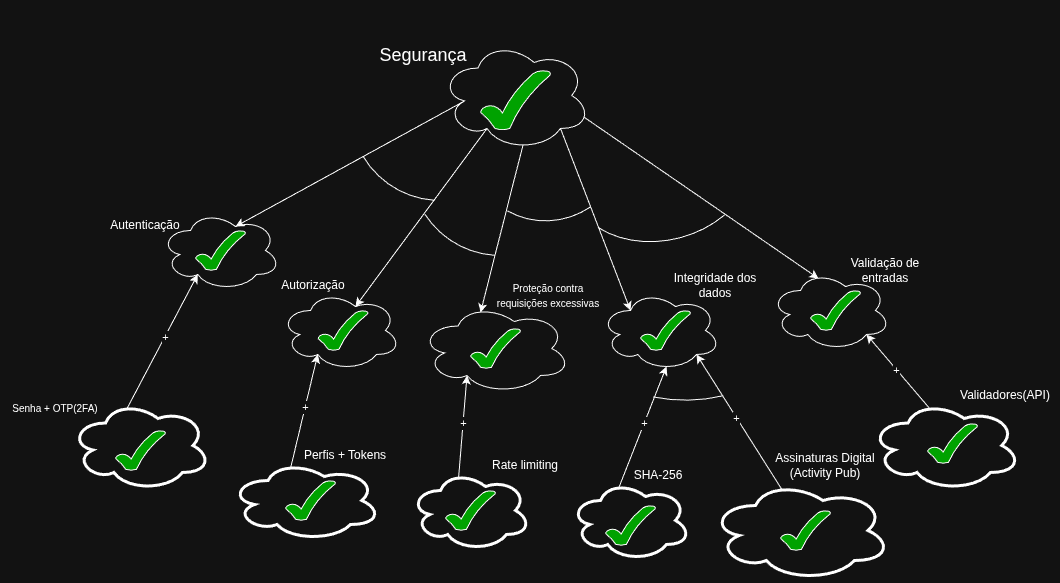

The diagram above was exported from draw.io. Its source (the exported page's mxGraphModel, read from the mxfile embedded in the PNG):
<mxGraphModel dx="2241" dy="1966" grid="1" gridSize="10" guides="1" tooltips="1" connect="1" arrows="1" fold="1" page="1" pageScale="1" pageWidth="827" pageHeight="1169" math="0" shadow="0">
  <root>
    <mxCell id="0" />
    <mxCell id="1" parent="0" />
    <mxCell id="PnxFsEG4I4PoanJargij-3" parent="1" style="ellipse;shape=cloud;whiteSpace=wrap;html=1;" value="" vertex="1">
      <mxGeometry height="110" width="150" x="340" y="10" as="geometry" />
    </mxCell>
    <mxCell id="Up3MGQ03xR6ms4PShbL--1" parent="1" style="ellipse;shape=cloud;whiteSpace=wrap;html=1;" value="" vertex="1">
      <mxGeometry height="80" width="120" x="60" y="180" as="geometry" />
    </mxCell>
    <mxCell id="ulylcCr3HeBpQ7NyEOho-3" edge="1" parent="1" source="PnxFsEG4I4PoanJargij-3" style="endArrow=classic;html=1;rounded=0;exitX=0.16;exitY=0.55;exitDx=0;exitDy=0;exitPerimeter=0;entryX=0.625;entryY=0.2;entryDx=0;entryDy=0;entryPerimeter=0;" target="Up3MGQ03xR6ms4PShbL--1" value="">
      <mxGeometry height="50" relative="1" width="50" as="geometry">
        <mxPoint x="390" y="430" as="sourcePoint" />
        <mxPoint x="200" y="434" as="targetPoint" />
      </mxGeometry>
    </mxCell>
    <mxCell id="ulylcCr3HeBpQ7NyEOho-5" parent="1" style="ellipse;shape=cloud;whiteSpace=wrap;html=1;" value="" vertex="1">
      <mxGeometry height="80" width="120" x="180" y="260" as="geometry" />
    </mxCell>
    <mxCell id="ulylcCr3HeBpQ7NyEOho-6" edge="1" parent="1" source="PnxFsEG4I4PoanJargij-3" style="endArrow=classic;html=1;rounded=0;exitX=0.31;exitY=0.8;exitDx=0;exitDy=0;exitPerimeter=0;entryX=0.625;entryY=0.2;entryDx=0;entryDy=0;entryPerimeter=0;" target="ulylcCr3HeBpQ7NyEOho-5" value="">
      <mxGeometry height="50" relative="1" width="50" as="geometry">
        <mxPoint x="430" y="313" as="sourcePoint" />
        <mxPoint x="480" y="263" as="targetPoint" />
      </mxGeometry>
    </mxCell>
    <mxCell id="ulylcCr3HeBpQ7NyEOho-8" parent="1" style="ellipse;shape=cloud;whiteSpace=wrap;html=1;" value="" vertex="1">
      <mxGeometry height="90" width="150" x="320" y="273" as="geometry" />
    </mxCell>
    <mxCell id="ulylcCr3HeBpQ7NyEOho-11" edge="1" parent="1" source="PnxFsEG4I4PoanJargij-3" style="endArrow=classic;html=1;rounded=0;exitX=0.55;exitY=0.95;exitDx=0;exitDy=0;exitPerimeter=0;entryX=0.4;entryY=0.1;entryDx=0;entryDy=0;entryPerimeter=0;" target="ulylcCr3HeBpQ7NyEOho-8" value="">
      <mxGeometry height="50" relative="1" width="50" as="geometry">
        <mxPoint x="420" y="330" as="sourcePoint" />
        <mxPoint x="440" y="380" as="targetPoint" />
      </mxGeometry>
    </mxCell>
    <mxCell id="ulylcCr3HeBpQ7NyEOho-12" parent="1" style="ellipse;shape=cloud;whiteSpace=wrap;html=1;" value="" vertex="1">
      <mxGeometry height="80" width="120" x="500" y="260" as="geometry" />
    </mxCell>
    <mxCell id="ulylcCr3HeBpQ7NyEOho-17" edge="1" parent="1" source="PnxFsEG4I4PoanJargij-3" style="endArrow=classic;html=1;rounded=0;exitX=0.8;exitY=0.8;exitDx=0;exitDy=0;exitPerimeter=0;entryX=0.25;entryY=0.25;entryDx=0;entryDy=0;entryPerimeter=0;" target="ulylcCr3HeBpQ7NyEOho-12" value="">
      <mxGeometry height="50" relative="1" width="50" as="geometry">
        <mxPoint x="470" y="130" as="sourcePoint" />
        <mxPoint x="520" y="80" as="targetPoint" />
      </mxGeometry>
    </mxCell>
    <mxCell id="ulylcCr3HeBpQ7NyEOho-18" parent="1" style="ellipse;shape=cloud;whiteSpace=wrap;html=1;" value="" vertex="1">
      <mxGeometry height="80" width="120" x="670" y="240" as="geometry" />
    </mxCell>
    <mxCell id="ulylcCr3HeBpQ7NyEOho-19" edge="1" parent="1" source="PnxFsEG4I4PoanJargij-3" style="endArrow=classic;html=1;rounded=0;exitX=0.96;exitY=0.7;exitDx=0;exitDy=0;exitPerimeter=0;entryX=0.4;entryY=0.1;entryDx=0;entryDy=0;entryPerimeter=0;" target="ulylcCr3HeBpQ7NyEOho-18" value="">
      <mxGeometry height="50" relative="1" width="50" as="geometry">
        <mxPoint x="530" y="120" as="sourcePoint" />
        <mxPoint x="660" y="40" as="targetPoint" />
      </mxGeometry>
    </mxCell>
    <mxCell id="ulylcCr3HeBpQ7NyEOho-21" parent="1" style="verticalLabelPosition=bottom;verticalAlign=top;html=1;shape=mxgraph.basic.arc;startAngle=0.9689200001993006;endAngle=0.12394600916272507;direction=south;rotation=105;" value="" vertex="1">
      <mxGeometry height="180" width="180" x="250" y="-10" as="geometry" />
    </mxCell>
    <mxCell id="ulylcCr3HeBpQ7NyEOho-22" parent="1" style="verticalLabelPosition=bottom;verticalAlign=top;html=1;shape=mxgraph.basic.arc;startAngle=0.9689024682602778;endAngle=0.11710517254540094;direction=south;rotation=105;" value="" vertex="1">
      <mxGeometry height="180" width="180" x="310" y="45" as="geometry" />
    </mxCell>
    <mxCell id="ulylcCr3HeBpQ7NyEOho-23" parent="1" style="verticalLabelPosition=bottom;verticalAlign=top;html=1;shape=mxgraph.basic.arc;startAngle=0.9422992925498727;endAngle=0.1304113472403193;direction=south;rotation=75;" value="" vertex="1">
      <mxGeometry height="150" width="140" x="377.5" y="45.00000000000001" as="geometry" />
    </mxCell>
    <mxCell id="ulylcCr3HeBpQ7NyEOho-24" parent="1" style="verticalLabelPosition=bottom;verticalAlign=top;html=1;shape=mxgraph.basic.arc;startAngle=0.9149166708754981;endAngle=0.1501608003572713;direction=south;rotation=75;" value="" vertex="1">
      <mxGeometry height="190" width="150" x="485.61" y="39.65" as="geometry" />
    </mxCell>
    <mxCell id="ulylcCr3HeBpQ7NyEOho-30" edge="1" parent="1" source="Pr4iR6gqETLJRV8_tSV_-4" style="endArrow=classic;html=1;rounded=0;entryX=0.31;entryY=0.8;entryDx=0;entryDy=0;entryPerimeter=0;exitX=0.4;exitY=0.1;exitDx=0;exitDy=0;exitPerimeter=0;" target="Up3MGQ03xR6ms4PShbL--1" value="">
      <mxGeometry height="50" relative="1" width="50" as="geometry">
        <mxPoint x="60" y="390" as="sourcePoint" />
        <mxPoint x="110" y="340" as="targetPoint" />
      </mxGeometry>
    </mxCell>
    <mxCell id="ulylcCr3HeBpQ7NyEOho-31" connectable="0" parent="ulylcCr3HeBpQ7NyEOho-30" style="edgeLabel;html=1;align=center;verticalAlign=middle;resizable=0;points=[];" value="+" vertex="1">
      <mxGeometry relative="1" x="0.0752" y="1" as="geometry">
        <mxPoint x="1" as="offset" />
      </mxGeometry>
    </mxCell>
    <mxCell id="Pr4iR6gqETLJRV8_tSV_-1" parent="1" style="ellipse;shape=cloud;whiteSpace=wrap;html=1;strokeWidth=3;" value="" vertex="1">
      <mxGeometry height="80" width="120" x="310" y="440" as="geometry" />
    </mxCell>
    <mxCell id="ulylcCr3HeBpQ7NyEOho-32" edge="1" parent="1" source="Pr4iR6gqETLJRV8_tSV_-2" style="endArrow=classic;html=1;rounded=0;entryX=0.31;entryY=0.8;entryDx=0;entryDy=0;entryPerimeter=0;exitX=0.4;exitY=0.1;exitDx=0;exitDy=0;exitPerimeter=0;" target="ulylcCr3HeBpQ7NyEOho-5" value="">
      <mxGeometry height="50" relative="1" width="50" as="geometry">
        <mxPoint x="196" y="440" as="sourcePoint" />
        <mxPoint x="243.5" y="300" as="targetPoint" />
      </mxGeometry>
    </mxCell>
    <mxCell id="ulylcCr3HeBpQ7NyEOho-33" connectable="0" parent="ulylcCr3HeBpQ7NyEOho-32" style="edgeLabel;html=1;align=center;verticalAlign=middle;resizable=0;points=[];" value="+" vertex="1">
      <mxGeometry relative="1" x="0.0752" y="1" as="geometry">
        <mxPoint x="1" as="offset" />
      </mxGeometry>
    </mxCell>
    <mxCell id="ulylcCr3HeBpQ7NyEOho-34" edge="1" parent="1" source="Pr4iR6gqETLJRV8_tSV_-1" style="endArrow=classic;html=1;rounded=0;entryX=0.31;entryY=0.8;entryDx=0;entryDy=0;entryPerimeter=0;exitX=0.4;exitY=0.1;exitDx=0;exitDy=0;exitPerimeter=0;" target="ulylcCr3HeBpQ7NyEOho-8" value="">
      <mxGeometry height="50" relative="1" width="50" as="geometry">
        <mxPoint x="360" y="448" as="sourcePoint" />
        <mxPoint x="398" y="346" as="targetPoint" />
      </mxGeometry>
    </mxCell>
    <mxCell id="ulylcCr3HeBpQ7NyEOho-35" connectable="0" parent="ulylcCr3HeBpQ7NyEOho-34" style="edgeLabel;html=1;align=center;verticalAlign=middle;resizable=0;points=[];" value="+" vertex="1">
      <mxGeometry relative="1" x="0.0752" y="1" as="geometry">
        <mxPoint x="1" as="offset" />
      </mxGeometry>
    </mxCell>
    <mxCell id="Pr4iR6gqETLJRV8_tSV_-2" parent="1" style="ellipse;shape=cloud;whiteSpace=wrap;html=1;strokeWidth=3;" value="" vertex="1">
      <mxGeometry height="80" width="150" x="130" y="430" as="geometry" />
    </mxCell>
    <mxCell id="Pr4iR6gqETLJRV8_tSV_-4" parent="1" style="ellipse;shape=cloud;whiteSpace=wrap;html=1;strokeWidth=3;" value="" vertex="1">
      <mxGeometry height="90" width="140" x="-30" y="370" as="geometry" />
    </mxCell>
    <mxCell id="ulylcCr3HeBpQ7NyEOho-39" parent="1" style="ellipse;shape=cloud;whiteSpace=wrap;html=1;strokeWidth=3;" value="" vertex="1">
      <mxGeometry height="90" width="150" x="770" y="370" as="geometry" />
    </mxCell>
    <mxCell id="ulylcCr3HeBpQ7NyEOho-40" edge="1" parent="1" source="ulylcCr3HeBpQ7NyEOho-39" style="endArrow=classic;html=1;rounded=0;entryX=0.8;entryY=0.8;entryDx=0;entryDy=0;entryPerimeter=0;exitX=0.4;exitY=0.1;exitDx=0;exitDy=0;exitPerimeter=0;" target="ulylcCr3HeBpQ7NyEOho-18" value="">
      <mxGeometry height="50" relative="1" width="50" as="geometry">
        <mxPoint x="730" y="452" as="sourcePoint" />
        <mxPoint x="753" y="320" as="targetPoint" />
      </mxGeometry>
    </mxCell>
    <mxCell id="ulylcCr3HeBpQ7NyEOho-41" connectable="0" parent="ulylcCr3HeBpQ7NyEOho-40" style="edgeLabel;html=1;align=center;verticalAlign=middle;resizable=0;points=[];" value="+" vertex="1">
      <mxGeometry relative="1" x="0.0752" y="1" as="geometry">
        <mxPoint x="1" as="offset" />
      </mxGeometry>
    </mxCell>
    <mxCell id="ulylcCr3HeBpQ7NyEOho-51" parent="1" style="verticalLabelPosition=bottom;verticalAlign=top;html=1;shape=mxgraph.basic.arc;startAngle=0.04654374702555274;endAngle=0.11470936821645246;direction=south;rotation=60;" value="" vertex="1">
      <mxGeometry height="330" width="330" x="420" y="39.65" as="geometry" />
    </mxCell>
    <mxCell id="ulylcCr3HeBpQ7NyEOho-37" edge="1" parent="1" source="ulylcCr3HeBpQ7NyEOho-36" style="endArrow=classic;html=1;rounded=0;entryX=0.55;entryY=0.95;entryDx=0;entryDy=0;entryPerimeter=0;exitX=0.4;exitY=0.1;exitDx=0;exitDy=0;exitPerimeter=0;" target="ulylcCr3HeBpQ7NyEOho-12" value="">
      <mxGeometry height="50" relative="1" width="50" as="geometry">
        <mxPoint x="581" y="440" as="sourcePoint" />
        <mxPoint x="580" y="358" as="targetPoint" />
      </mxGeometry>
    </mxCell>
    <mxCell id="ulylcCr3HeBpQ7NyEOho-38" connectable="0" parent="ulylcCr3HeBpQ7NyEOho-37" style="edgeLabel;html=1;align=center;verticalAlign=middle;resizable=0;points=[];" value="+" vertex="1">
      <mxGeometry relative="1" x="0.0752" y="1" as="geometry">
        <mxPoint x="1" as="offset" />
      </mxGeometry>
    </mxCell>
    <mxCell id="ulylcCr3HeBpQ7NyEOho-36" parent="1" style="ellipse;shape=cloud;whiteSpace=wrap;html=1;strokeWidth=3;" value="" vertex="1">
      <mxGeometry height="80" width="120" x="470" y="450" as="geometry" />
    </mxCell>
    <mxCell id="ulylcCr3HeBpQ7NyEOho-46" parent="1" style="ellipse;shape=cloud;whiteSpace=wrap;html=1;strokeWidth=3;" value="" vertex="1">
      <mxGeometry height="100" width="180" x="610" y="450" as="geometry" />
    </mxCell>
    <mxCell id="ulylcCr3HeBpQ7NyEOho-48" edge="1" parent="1" source="ulylcCr3HeBpQ7NyEOho-46" style="endArrow=classic;html=1;rounded=0;entryX=0.8;entryY=0.8;entryDx=0;entryDy=0;entryPerimeter=0;exitX=0.4;exitY=0.1;exitDx=0;exitDy=0;exitPerimeter=0;" target="ulylcCr3HeBpQ7NyEOho-12" value="">
      <mxGeometry height="50" relative="1" width="50" as="geometry">
        <mxPoint x="580" y="450" as="sourcePoint" />
        <mxPoint x="628" y="328" as="targetPoint" />
      </mxGeometry>
    </mxCell>
    <mxCell id="ulylcCr3HeBpQ7NyEOho-49" connectable="0" parent="ulylcCr3HeBpQ7NyEOho-48" style="edgeLabel;html=1;align=center;verticalAlign=middle;resizable=0;points=[];" value="+" vertex="1">
      <mxGeometry relative="1" x="0.0752" y="1" as="geometry">
        <mxPoint x="1" as="offset" />
      </mxGeometry>
    </mxCell>
    <mxCell id="Pr4iR6gqETLJRV8_tSV_-6" parent="1" style="text;html=1;whiteSpace=wrap;strokeColor=none;fillColor=none;align=center;verticalAlign=middle;rounded=0;" value="&lt;div&gt;&lt;span style=&quot;font-size: 10px;&quot;&gt;Senha + OTP(2FA)&lt;/span&gt;&lt;/div&gt;" vertex="1">
      <mxGeometry height="30" width="110" x="-100" y="363" as="geometry" />
    </mxCell>
    <mxCell id="Pr4iR6gqETLJRV8_tSV_-7" parent="1" style="text;html=1;whiteSpace=wrap;strokeColor=none;fillColor=none;align=center;verticalAlign=middle;rounded=0;" value="Autenticação" vertex="1">
      <mxGeometry height="30" width="110" x="-10" y="180" as="geometry" />
    </mxCell>
    <mxCell id="Pr4iR6gqETLJRV8_tSV_-8" parent="1" style="text;html=1;whiteSpace=wrap;strokeColor=none;fillColor=none;align=center;verticalAlign=middle;rounded=0;" value="&lt;span style=&quot;font-size: 18px;&quot;&gt;Segurança&lt;/span&gt;" vertex="1">
      <mxGeometry height="30" width="110" x="267.5" y="9.65" as="geometry" />
    </mxCell>
    <mxCell id="Pr4iR6gqETLJRV8_tSV_-9" parent="1" style="text;html=1;whiteSpace=wrap;strokeColor=none;fillColor=none;align=center;verticalAlign=middle;rounded=0;" value="Autorização" vertex="1">
      <mxGeometry height="30" width="110" x="157.5" y="240" as="geometry" />
    </mxCell>
    <mxCell id="Pr4iR6gqETLJRV8_tSV_-10" parent="1" style="text;html=1;whiteSpace=wrap;strokeColor=none;fillColor=none;align=center;verticalAlign=middle;rounded=0;" value="Perfis + Tokens" vertex="1">
      <mxGeometry height="30" width="110" x="190" y="410" as="geometry" />
    </mxCell>
    <mxCell id="Pr4iR6gqETLJRV8_tSV_-11" parent="1" style="text;html=1;whiteSpace=wrap;strokeColor=none;fillColor=none;align=center;verticalAlign=middle;rounded=0;" value="&lt;font size=&quot;1&quot;&gt;Proteção contra requisições excessivas&lt;/font&gt;" vertex="1">
      <mxGeometry height="30" width="110" x="392.5" y="250" as="geometry" />
    </mxCell>
    <mxCell id="Pr4iR6gqETLJRV8_tSV_-12" parent="1" style="text;html=1;whiteSpace=wrap;strokeColor=none;fillColor=none;align=center;verticalAlign=middle;rounded=0;" value="Rate limiting" vertex="1">
      <mxGeometry height="30" width="110" x="370" y="420" as="geometry" />
    </mxCell>
    <mxCell id="Pr4iR6gqETLJRV8_tSV_-13" parent="1" style="text;html=1;whiteSpace=wrap;strokeColor=none;fillColor=none;align=center;verticalAlign=middle;rounded=0;" value="Integridade dos dados" vertex="1">
      <mxGeometry height="30" width="110" x="560" y="240" as="geometry" />
    </mxCell>
    <mxCell id="Pr4iR6gqETLJRV8_tSV_-14" parent="1" style="text;html=1;whiteSpace=wrap;strokeColor=none;fillColor=none;align=center;verticalAlign=middle;rounded=0;" value="SHA-256" vertex="1">
      <mxGeometry height="30" width="110" x="502.5" y="430" as="geometry" />
    </mxCell>
    <mxCell id="Pr4iR6gqETLJRV8_tSV_-15" parent="1" style="text;html=1;whiteSpace=wrap;strokeColor=none;fillColor=none;align=center;verticalAlign=middle;rounded=0;" value="Assinaturas Digital&lt;div&gt;&amp;nbsp;(Activity Pub)&amp;nbsp;&lt;/div&gt;" vertex="1">
      <mxGeometry height="30" width="110" x="670" y="420" as="geometry" />
    </mxCell>
    <mxCell id="Pr4iR6gqETLJRV8_tSV_-16" parent="1" style="text;html=1;whiteSpace=wrap;strokeColor=none;fillColor=none;align=center;verticalAlign=middle;rounded=0;" value="Validadores(API)" vertex="1">
      <mxGeometry height="30" width="110" x="850" y="350" as="geometry" />
    </mxCell>
    <mxCell id="Pr4iR6gqETLJRV8_tSV_-17" parent="1" style="text;html=1;whiteSpace=wrap;strokeColor=none;fillColor=none;align=center;verticalAlign=middle;rounded=0;" value="Validação de entradas" vertex="1">
      <mxGeometry height="30" width="110" x="730" y="225" as="geometry" />
    </mxCell>
    <mxCell id="ulylcCr3HeBpQ7NyEOho-54" parent="1" style="verticalLabelPosition=bottom;verticalAlign=top;html=1;shape=mxgraph.basic.tick;fontColor=light-dark(#96df81, #ededed);strokeColor=default;fillColor=#00CC00;" value="" vertex="1">
      <mxGeometry height="60" width="70" x="380" y="39.65" as="geometry" />
    </mxCell>
    <mxCell id="ulylcCr3HeBpQ7NyEOho-55" parent="1" style="verticalLabelPosition=bottom;verticalAlign=top;html=1;shape=mxgraph.basic.tick;fontColor=light-dark(#96df81, #ededed);strokeColor=default;fillColor=#00CC00;" value="" vertex="1">
      <mxGeometry height="40" width="50" x="15" y="400" as="geometry" />
    </mxCell>
    <mxCell id="ulylcCr3HeBpQ7NyEOho-56" parent="1" style="verticalLabelPosition=bottom;verticalAlign=top;html=1;shape=mxgraph.basic.tick;fontColor=light-dark(#96df81, #ededed);strokeColor=default;fillColor=#00CC00;" value="" vertex="1">
      <mxGeometry height="40" width="50" x="95" y="200" as="geometry" />
    </mxCell>
    <mxCell id="ulylcCr3HeBpQ7NyEOho-57" parent="1" style="verticalLabelPosition=bottom;verticalAlign=top;html=1;shape=mxgraph.basic.tick;fontColor=light-dark(#96df81, #ededed);strokeColor=default;fillColor=#00CC00;" value="" vertex="1">
      <mxGeometry height="40" width="50" x="185" y="450" as="geometry" />
    </mxCell>
    <mxCell id="ulylcCr3HeBpQ7NyEOho-58" parent="1" style="verticalLabelPosition=bottom;verticalAlign=top;html=1;shape=mxgraph.basic.tick;fontColor=light-dark(#96df81, #ededed);strokeColor=default;fillColor=#00CC00;" value="" vertex="1">
      <mxGeometry height="40" width="50" x="217.5" y="280" as="geometry" />
    </mxCell>
    <mxCell id="ulylcCr3HeBpQ7NyEOho-59" parent="1" style="verticalLabelPosition=bottom;verticalAlign=top;html=1;shape=mxgraph.basic.tick;fontColor=light-dark(#96df81, #ededed);strokeColor=default;fillColor=#00CC00;" value="" vertex="1">
      <mxGeometry height="40" width="50" x="370" y="298" as="geometry" />
    </mxCell>
    <mxCell id="ulylcCr3HeBpQ7NyEOho-60" parent="1" style="verticalLabelPosition=bottom;verticalAlign=top;html=1;shape=mxgraph.basic.tick;fontColor=light-dark(#96df81, #ededed);strokeColor=default;fillColor=#00CC00;" value="" vertex="1">
      <mxGeometry height="40" width="50" x="345" y="460" as="geometry" />
    </mxCell>
    <mxCell id="ulylcCr3HeBpQ7NyEOho-61" parent="1" style="verticalLabelPosition=bottom;verticalAlign=top;html=1;shape=mxgraph.basic.tick;fontColor=light-dark(#96df81, #ededed);strokeColor=default;fillColor=#00CC00;" value="" vertex="1">
      <mxGeometry height="40" width="50" x="505" y="475" as="geometry" />
    </mxCell>
    <mxCell id="ulylcCr3HeBpQ7NyEOho-62" parent="1" style="verticalLabelPosition=bottom;verticalAlign=top;html=1;shape=mxgraph.basic.tick;fontColor=light-dark(#96df81, #ededed);strokeColor=default;fillColor=#00CC00;" value="" vertex="1">
      <mxGeometry height="40" width="50" x="680" y="480" as="geometry" />
    </mxCell>
    <mxCell id="ulylcCr3HeBpQ7NyEOho-63" parent="1" style="verticalLabelPosition=bottom;verticalAlign=top;html=1;shape=mxgraph.basic.tick;fontColor=light-dark(#96df81, #ededed);strokeColor=default;fillColor=#00CC00;" value="" vertex="1">
      <mxGeometry height="40" width="50" x="540" y="280" as="geometry" />
    </mxCell>
    <mxCell id="ulylcCr3HeBpQ7NyEOho-64" parent="1" style="verticalLabelPosition=bottom;verticalAlign=top;html=1;shape=mxgraph.basic.tick;fontColor=light-dark(#96df81, #ededed);strokeColor=default;fillColor=#00CC00;" value="" vertex="1">
      <mxGeometry height="40" width="50" x="827" y="393" as="geometry" />
    </mxCell>
    <mxCell id="ulylcCr3HeBpQ7NyEOho-65" parent="1" style="verticalLabelPosition=bottom;verticalAlign=top;html=1;shape=mxgraph.basic.tick;fontColor=light-dark(#96df81, #ededed);strokeColor=default;fillColor=#00CC00;" value="" vertex="1">
      <mxGeometry height="40" width="50" x="710" y="260" as="geometry" />
    </mxCell>
  </root>
</mxGraphModel>